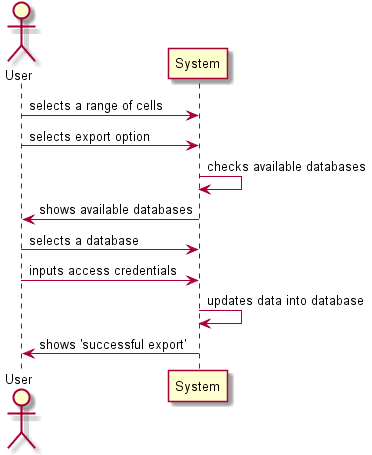

The diagram above was rendered by PlantUML. Its source (embedded in the PNG):
@startuml doc-files/system_diagram_updateDB.png
actor User
participant System
User -> System: selects a range of cells
User -> System: selects export option
System -> System: checks available databases
System -> User: shows available databases
User -> System: selects a database
User -> System: inputs access credentials
System -> System: updates data into database
System -> User: shows 'successful export'
@enduml